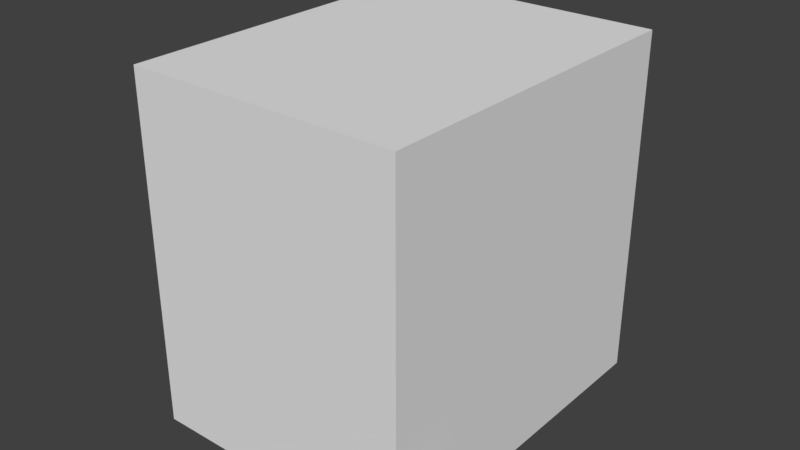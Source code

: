 # Source: SnowCannon_collis.blend  (saved by Blender 2.79.0; exported with 4.5.12 LTS)
import bpy
from mathutils import Matrix  # noqa: F401  (used for matrix-valued properties, if any)

bpy.ops.wm.read_factory_settings(use_empty=True)
scene = bpy.context.scene
scene.name = 'Scene'

# ---- collections
col_collection_1 = bpy.data.collections.new('Collection 1'); scene.collection.children.link(col_collection_1)

# ---- world
world_world = bpy.data.worlds.new('World'); scene.world = world_world
world_world.color = (0.05088, 0.05088, 0.05088)
world_world.use_sun_shadow = False
world_world.sun_shadow_jitter_overblur = 0.0
world_world.cycles.sampling_method = 'MANUAL'

# ---- meshes
me_snowcannon_abstract_col = bpy.data.meshes.new('SnowCannon_abstract_col')
me_snowcannon_abstract_col.from_pydata([(-0.9, -1.1, 0.1), (-0.9, -1.1, 2.4), (-0.9, 1.2, 0.1), (-0.9, 1.2, 2.4), (0.9, -1.1, 0.1), (0.9, -1.1, 2.4), (0.9, 1.2, 0.1), (0.9, 1.2, 2.4)], [], [(0, 1, 3, 2), (2, 3, 7, 6), (6, 7, 5, 4), (4, 5, 1, 0), (2, 6, 4, 0), (7, 3, 1, 5)])
me_snowcannon_abstract_col.use_remesh_preserve_volume = False
me_snowcannon_abstract_col.use_remesh_preserve_attributes = False
me_snowcannon_abstract_col.use_mirror_vertex_groups = False
me_snowcannon_abstract_col.update()
me_snowcannon_leg23_col = bpy.data.meshes.new('SnowCannon_leg23_col')
me_snowcannon_leg23_col.from_pydata([(0.2, 0.37, 0.2), (0.2, 0.37, 0.4), (0.2, 1.4, 0.2), (0.2, 1.4, 0.4), (-0.2, 0.37, 0.2), (-0.2, 0.37, 0.4), (-0.2, 1.4, 0.2), (-0.2, 1.4, 0.4)], [], [(0, 2, 3, 1), (2, 6, 7, 3), (6, 4, 5, 7), (4, 0, 1, 5), (2, 0, 4, 6), (7, 5, 1, 3)])
me_snowcannon_leg23_col.use_remesh_preserve_volume = False
me_snowcannon_leg23_col.use_remesh_preserve_attributes = False
me_snowcannon_leg23_col.use_mirror_vertex_groups = False
me_snowcannon_leg23_col.update()
me_snowcannon_leg1_col = bpy.data.meshes.new('SnowCannon_leg1_col')
me_snowcannon_leg1_col.from_pydata([(0.2, 0.57, 0.2), (0.2, 0.57, 0.4), (0.2, 1.4, 0.2), (0.2, 1.4, 0.4), (-0.2, 0.57, 0.2), (-0.2, 0.57, 0.4), (-0.2, 1.4, 0.2), (-0.2, 1.4, 0.4)], [], [(0, 2, 3, 1), (2, 6, 7, 3), (6, 4, 5, 7), (4, 0, 1, 5), (2, 0, 4, 6), (7, 5, 1, 3)])
me_snowcannon_leg1_col.use_remesh_preserve_volume = False
me_snowcannon_leg1_col.use_remesh_preserve_attributes = False
me_snowcannon_leg1_col.use_mirror_vertex_groups = False
me_snowcannon_leg1_col.update()
me_snowcannon_turbine_col = bpy.data.meshes.new('SnowCannon_turbine_col')
me_snowcannon_turbine_col.from_pydata([(0.01927, -0.6826, 0.1805), (-0.4026, -0.6826, 0.3552), (-0.5773, -0.6826, 0.7771), (-0.4026, -0.6826, 1.199), (0.01927, -0.6826, 1.374), (0.4411, -0.6826, 1.199), (0.6159, -0.6826, 0.7771), (0.4411, -0.6826, 0.3552), (0.01927, 1.064, 0.2564), (-0.3489, 1.064, 0.4089), (-0.5014, 1.064, 0.7771), (-0.3489, 1.064, 1.145), (0.01927, 1.064, 1.298), (0.3874, 1.064, 1.145), (0.5399, 1.064, 0.7771), (0.3874, 1.064, 0.4089)], [], [(6, 14, 13, 5), (4, 12, 11, 3), (2, 10, 9, 1), (7, 15, 14, 6), (5, 13, 12, 4), (3, 11, 10, 2), (1, 9, 8, 0), (0, 8, 15, 7), (9, 10, 11, 12, 13, 14, 15, 8), (1, 0, 7, 6, 5, 4, 3, 2)])
me_snowcannon_turbine_col.use_remesh_preserve_volume = False
me_snowcannon_turbine_col.use_remesh_preserve_attributes = False
me_snowcannon_turbine_col.use_mirror_vertex_groups = False
me_snowcannon_turbine_col.update()
me_snowcannon_col0 = bpy.data.meshes.new('SnowCannon_col0')
me_snowcannon_col0.from_pydata([(-0.4, -0.7, 0.2), (-0.32, -0.6, 1.3), (-0.4, 0.6, 0.2), (-0.32, 0.5, 1.3), (0.4, -0.7, 0.2), (0.32, -0.6, 1.3), (0.4, 0.6, 0.2), (0.32, 0.5, 1.3)], [], [(0, 1, 3, 2), (2, 3, 7, 6), (6, 7, 5, 4), (4, 5, 1, 0), (2, 6, 4, 0), (7, 3, 1, 5)])
me_snowcannon_col0.use_remesh_preserve_volume = False
me_snowcannon_col0.use_remesh_preserve_attributes = False
me_snowcannon_col0.use_mirror_vertex_groups = False
me_snowcannon_col0.update()

# ---- objects
ob_snowcannon_abstract_colcon = bpy.data.objects.new('SnowCannon_abstract_colcon', me_snowcannon_abstract_col)
ob_snowcannon_leg3_colcon = bpy.data.objects.new('SnowCannon_leg3_colcon', me_snowcannon_leg23_col)
ob_snowcannon_leg2_colcon = bpy.data.objects.new('SnowCannon_leg2_colcon', me_snowcannon_leg23_col)
ob_snowcannon_leg1_colcon = bpy.data.objects.new('SnowCannon_leg1_colcon', me_snowcannon_leg1_col)
ob_snowcannon_turbine_colcon = bpy.data.objects.new('SnowCannon_turbine_colcon', me_snowcannon_turbine_col)
ob_snowcannon_colcon = bpy.data.objects.new('SnowCannon_colcon', me_snowcannon_col0)

# ---- transforms, parenting, visibility, modifiers, constraints
ob_snowcannon_abstract_colcon.location = (0.0, 0.0, 0.0)
ob_snowcannon_abstract_colcon.lineart.crease_threshold = 0.0
ob_snowcannon_leg3_colcon.location = (0.0, 0.0, 0.0)
ob_snowcannon_leg3_colcon.rotation_euler = (0.0, 0.0, -4.014)
ob_snowcannon_leg3_colcon.lineart.crease_threshold = 0.0
ob_snowcannon_leg2_colcon.location = (0.0, 0.0, 0.0)
ob_snowcannon_leg2_colcon.rotation_euler = (0.0, -0.0, -2.443)
ob_snowcannon_leg2_colcon.lineart.crease_threshold = 0.0
ob_snowcannon_leg1_colcon.location = (0.0, 0.0, 0.0)
ob_snowcannon_leg1_colcon.lineart.crease_threshold = 0.0
ob_snowcannon_turbine_colcon.location = (-0.01927, -0.05329, 1.015)
ob_snowcannon_turbine_colcon.lineart.crease_threshold = 0.0
ob_snowcannon_colcon.location = (0.0, 0.0, 0.0)
ob_snowcannon_colcon.lineart.crease_threshold = 0.0

# ---- collection membership
col_collection_1.objects.link(ob_snowcannon_abstract_colcon)
col_collection_1.objects.link(ob_snowcannon_leg3_colcon)
col_collection_1.objects.link(ob_snowcannon_leg2_colcon)
col_collection_1.objects.link(ob_snowcannon_leg1_colcon)
col_collection_1.objects.link(ob_snowcannon_turbine_colcon)
col_collection_1.objects.link(ob_snowcannon_colcon)

# ---- scene / render settings (as saved in the file)
scene.frame_start = 1; scene.frame_end = 250; scene.frame_set(1)
scene.render.engine = 'BLENDER_EEVEE_NEXT'
scene.render.resolution_percentage = 50
scene.render.fps = 25
scene.render.dither_intensity = 0.0
scene.cycles.use_denoising = False
scene.cycles.samples = 128
scene.cycles.sampling_pattern = 'TABULATED_SOBOL'
scene.cycles.use_adaptive_sampling = False
scene.cycles.use_light_tree = False
scene.cycles.blur_glossy = 0.0
scene.cycles.sample_clamp_indirect = 0.0
scene.view_settings.view_transform = 'Standard'
bpy.context.view_layer.update()

# ---- added for rendering (the .blend has no active camera and no usable light): camera, sun
cam_auto = bpy.data.cameras.new('AutoCamera')
cam_auto.lens = 50.0
cam_auto.sensor_width = 36.0
cam_auto.clip_end = 1000.0
ob_auto_camera = bpy.data.objects.new('AutoCamera', cam_auto)
scene.collection.objects.link(ob_auto_camera)
ob_auto_camera.location = (3.75612, -4.4966, 4.31406)
ob_auto_camera.rotation_euler = (1.09748, -7.21219e-08, 0.694738)
scene.camera = ob_auto_camera
light_auto_sun = bpy.data.lights.new('AutoSun', 'SUN')
light_auto_sun.energy = 3.0
light_auto_sun.angle = 0.0523599
ob_auto_sun = bpy.data.objects.new('AutoSun', light_auto_sun)
scene.collection.objects.link(ob_auto_sun)
ob_auto_sun.rotation_euler = (0.872665, 0.174533, 0.523599)
bpy.context.view_layer.update()
